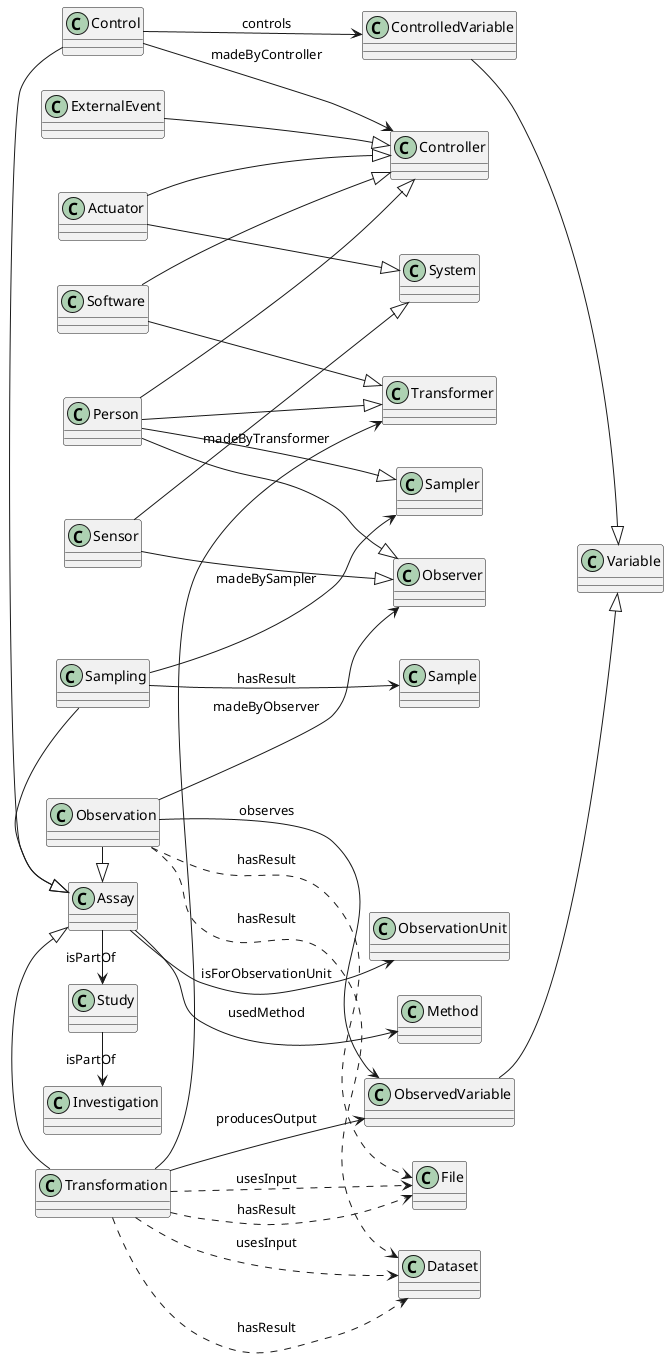

The diagram above was rendered by PlantUML. Its source (embedded in the PNG):
@startuml

left to right direction

!include appn_assay_inheritance.txt

!include appn_assay_relationships.txt

@enduml